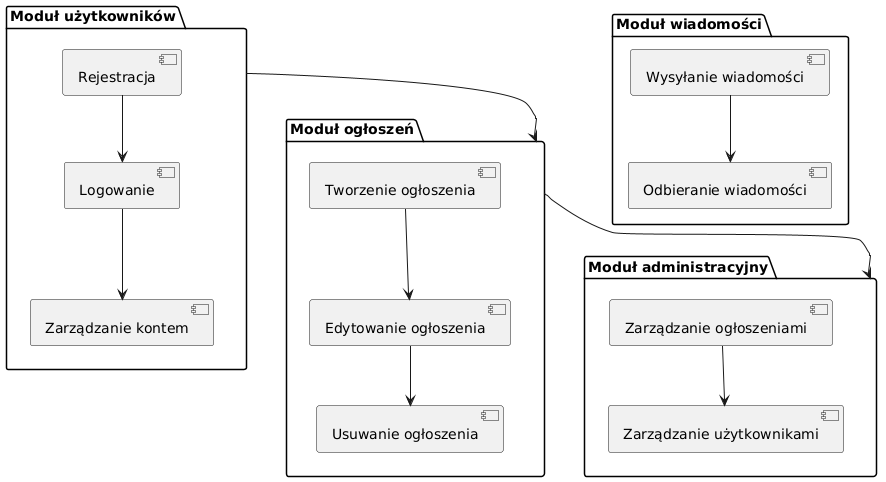

The diagram above was rendered by PlantUML. Its source (embedded in the PNG):
@startuml
package "Moduł użytkowników" {
  [Rejestracja] --> [Logowanie]
  [Logowanie] --> [Zarządzanie kontem]
}

package "Moduł ogłoszeń" {
  [Tworzenie ogłoszenia] --> [Edytowanie ogłoszenia]
  [Edytowanie ogłoszenia] --> [Usuwanie ogłoszenia]
}

package "Moduł wiadomości" {
  [Wysyłanie wiadomości] --> [Odbieranie wiadomości]
}

package "Moduł administracyjny" {
  [Zarządzanie ogłoszeniami] --> [Zarządzanie użytkownikami]

}

[Moduł użytkowników] --> [Moduł ogłoszeń]
[Moduł ogłoszeń] --> [Moduł administracyjny]
@enduml